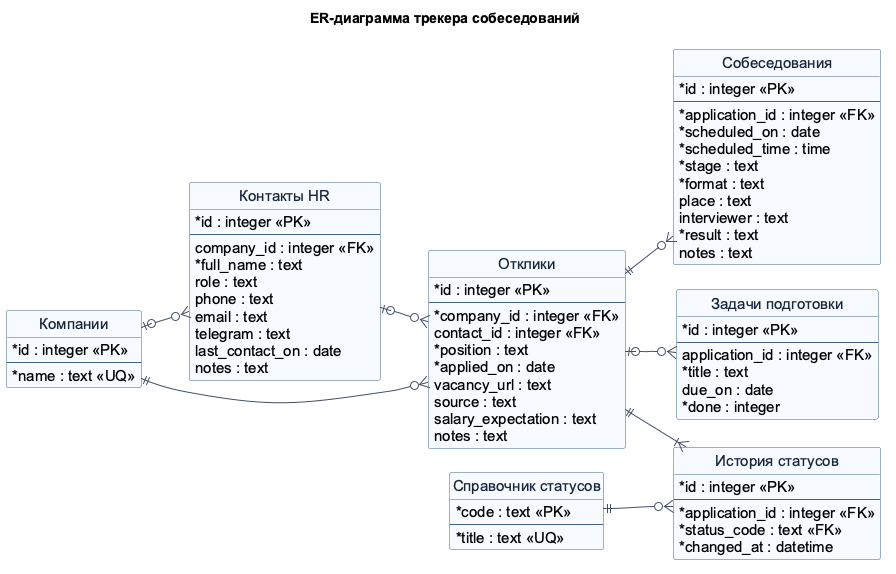

The diagram above was rendered by PlantUML. Its source (embedded in the PNG):
@startuml
!pragma layout smetana
left to right direction
skinparam backgroundColor #FFFFFF
skinparam shadowing false
skinparam defaultFontName Arial
skinparam defaultFontSize 15
skinparam nodesep 24
skinparam ranksep 48
skinparam classAttributeIconSize 0
skinparam ArrowColor #405066
skinparam classBackgroundColor #F7FAFF
skinparam classBorderColor #40648B
skinparam classFontColor #18283B
hide circle
hide empty methods
title ER-диаграмма трекера собеседований

entity "Компании" as companies {
  * id : integer <<PK>>
  --
  * name : text <<UQ>>
}
entity "Контакты HR" as contacts {
  * id : integer <<PK>>
  --
  company_id : integer <<FK>>
  * full_name : text
  role : text
  phone : text
  email : text
  telegram : text
  last_contact_on : date
  notes : text
}
entity "Отклики" as applications {
  * id : integer <<PK>>
  --
  * company_id : integer <<FK>>
  contact_id : integer <<FK>>
  * position : text
  * applied_on : date
  vacancy_url : text
  source : text
  salary_expectation : text
  notes : text
}
entity "Собеседования" as interviews {
  * id : integer <<PK>>
  --
  * application_id : integer <<FK>>
  * scheduled_on : date
  * scheduled_time : time
  * stage : text
  * format : text
  place : text
  interviewer : text
  * result : text
  notes : text
}
entity "Задачи подготовки" as tasks {
  * id : integer <<PK>>
  --
  application_id : integer <<FK>>
  * title : text
  due_on : date
  * done : integer
}
entity "История статусов" as history {
  * id : integer <<PK>>
  --
  * application_id : integer <<FK>>
  * status_code : text <<FK>>
  * changed_at : datetime
}
entity "Справочник статусов" as statuses {
  * code : text <<PK>>
  --
  * title : text <<UQ>>
}

companies ||--o{ applications
companies |o--o{ contacts
contacts |o--o{ applications
applications ||--o{ interviews
applications |o--o{ tasks
applications ||--|{ history
statuses ||--o{ history
@enduml